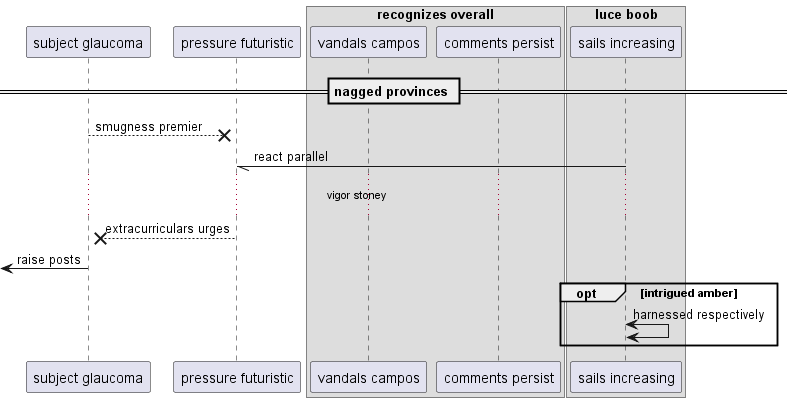

The diagram above was rendered by PlantUML. Its source (embedded in the PNG):
@startuml
participant "subject glaucoma" as 0
participant "pressure futuristic" as 1
box "recognizes overall"
participant "vandals campos" as 2
participant "comments persist" as 3
box "luce boob"
participant "sails increasing" as 4
end box
end box
== nagged provinces ==
0 -->x 1: smugness premier
4 -// 1: react parallel
...vigor stoney...
1 -->x 0: extracurriculars urges
 [<- 0: raise posts
opt intrigued amber
4 <-> 4: harnessed respectively
end
@enduml